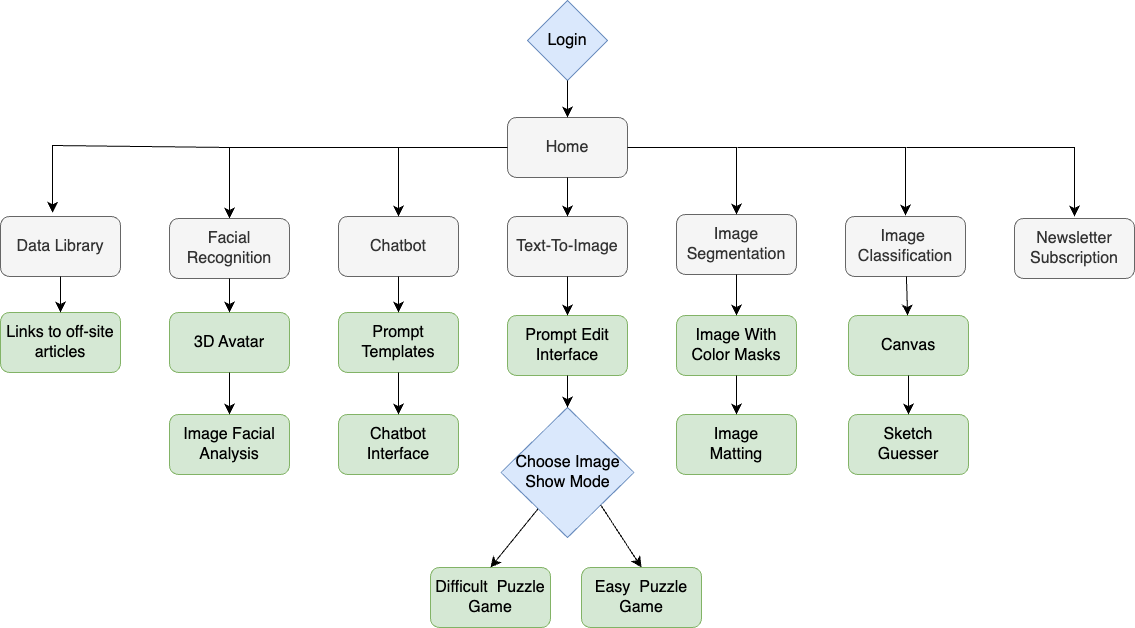

The diagram above was exported from draw.io. Its source (the exported page's mxGraphModel, read from the mxfile embedded in the PNG):
<mxGraphModel dx="2314" dy="2250" grid="0" gridSize="10" guides="1" tooltips="1" connect="1" arrows="1" fold="1" page="0" pageScale="1" pageWidth="827" pageHeight="1169" math="0" shadow="0">
  <root>
    <mxCell id="0" />
    <mxCell id="1" parent="0" />
    <mxCell id="dclKhJ9t0Ln9i90utj0i-38" value="" style="group" vertex="1" connectable="0" parent="1">
      <mxGeometry x="-286" y="-1006" width="1134" height="627" as="geometry" />
    </mxCell>
    <mxCell id="CRIWNW-dhjvSsFPERfvr-1" value="Login" style="rhombus;whiteSpace=wrap;html=1;fontSize=16;fillColor=#dae8fc;strokeColor=#6c8ebf;rounded=0;" parent="dclKhJ9t0Ln9i90utj0i-38" vertex="1">
      <mxGeometry x="527" width="80" height="80" as="geometry" />
    </mxCell>
    <mxCell id="dclKhJ9t0Ln9i90utj0i-14" style="edgeStyle=none;rounded=0;orthogonalLoop=1;jettySize=auto;html=1;entryX=0.5;entryY=0;entryDx=0;entryDy=0;fontSize=12;startSize=8;endSize=8;" edge="1" parent="dclKhJ9t0Ln9i90utj0i-38" target="CRIWNW-dhjvSsFPERfvr-3">
      <mxGeometry relative="1" as="geometry">
        <mxPoint x="402" y="147" as="sourcePoint" />
        <Array as="points">
          <mxPoint x="229" y="147" />
        </Array>
      </mxGeometry>
    </mxCell>
    <mxCell id="dclKhJ9t0Ln9i90utj0i-17" style="edgeStyle=none;rounded=0;orthogonalLoop=1;jettySize=auto;html=1;entryX=0.5;entryY=0;entryDx=0;entryDy=0;fontSize=12;startSize=8;endSize=8;" edge="1" parent="dclKhJ9t0Ln9i90utj0i-38">
      <mxGeometry relative="1" as="geometry">
        <mxPoint x="737" y="147" as="sourcePoint" />
        <mxPoint x="905" y="215" as="targetPoint" />
        <Array as="points">
          <mxPoint x="905" y="147" />
        </Array>
      </mxGeometry>
    </mxCell>
    <mxCell id="dclKhJ9t0Ln9i90utj0i-18" style="edgeStyle=none;rounded=0;orthogonalLoop=1;jettySize=auto;html=1;entryX=0.5;entryY=0;entryDx=0;entryDy=0;fontSize=12;startSize=8;endSize=8;" edge="1" parent="dclKhJ9t0Ln9i90utj0i-38">
      <mxGeometry relative="1" as="geometry">
        <mxPoint x="906" y="147" as="sourcePoint" />
        <mxPoint x="1074" y="216" as="targetPoint" />
        <Array as="points">
          <mxPoint x="1074" y="147" />
        </Array>
      </mxGeometry>
    </mxCell>
    <mxCell id="dclKhJ9t0Ln9i90utj0i-19" style="edgeStyle=none;rounded=0;orthogonalLoop=1;jettySize=auto;html=1;entryX=0.433;entryY=-0.062;entryDx=0;entryDy=0;entryPerimeter=0;fontSize=12;startSize=8;endSize=8;" edge="1" parent="dclKhJ9t0Ln9i90utj0i-38" target="CRIWNW-dhjvSsFPERfvr-27">
      <mxGeometry relative="1" as="geometry">
        <mxPoint x="229" y="147" as="sourcePoint" />
        <Array as="points">
          <mxPoint x="52" y="145" />
        </Array>
      </mxGeometry>
    </mxCell>
    <mxCell id="CRIWNW-dhjvSsFPERfvr-2" value="Home" style="rounded=1;whiteSpace=wrap;html=1;fontSize=16;fillColor=#f5f5f5;fontColor=#333333;strokeColor=#666666;" parent="dclKhJ9t0Ln9i90utj0i-38" vertex="1">
      <mxGeometry x="507" y="117" width="120" height="60" as="geometry" />
    </mxCell>
    <mxCell id="dclKhJ9t0Ln9i90utj0i-4" value="" style="edgeStyle=none;curved=1;rounded=0;orthogonalLoop=1;jettySize=auto;html=1;fontSize=12;startSize=8;endSize=8;" edge="1" parent="dclKhJ9t0Ln9i90utj0i-38" source="CRIWNW-dhjvSsFPERfvr-1" target="CRIWNW-dhjvSsFPERfvr-2">
      <mxGeometry relative="1" as="geometry" />
    </mxCell>
    <mxCell id="CRIWNW-dhjvSsFPERfvr-3" value="Facial Recognition" style="rounded=1;whiteSpace=wrap;html=1;fontSize=16;fillColor=#f5f5f5;fontColor=#333333;strokeColor=#666666;" parent="dclKhJ9t0Ln9i90utj0i-38" vertex="1">
      <mxGeometry x="169" y="218" width="120" height="60" as="geometry" />
    </mxCell>
    <mxCell id="CRIWNW-dhjvSsFPERfvr-4" value="Chatbot" style="rounded=1;whiteSpace=wrap;html=1;fontSize=16;fillColor=#f5f5f5;fontColor=#333333;strokeColor=#666666;" parent="dclKhJ9t0Ln9i90utj0i-38" vertex="1">
      <mxGeometry x="338" y="216" width="120" height="60" as="geometry" />
    </mxCell>
    <mxCell id="dclKhJ9t0Ln9i90utj0i-12" style="edgeStyle=none;rounded=0;orthogonalLoop=1;jettySize=auto;html=1;exitX=0;exitY=0.5;exitDx=0;exitDy=0;entryX=0.5;entryY=0;entryDx=0;entryDy=0;fontSize=12;startSize=8;endSize=8;" edge="1" parent="dclKhJ9t0Ln9i90utj0i-38" source="CRIWNW-dhjvSsFPERfvr-2" target="CRIWNW-dhjvSsFPERfvr-4">
      <mxGeometry relative="1" as="geometry">
        <Array as="points">
          <mxPoint x="398" y="147" />
        </Array>
      </mxGeometry>
    </mxCell>
    <mxCell id="CRIWNW-dhjvSsFPERfvr-5" value="Text-To-Image" style="rounded=1;whiteSpace=wrap;html=1;fontSize=16;fillColor=#f5f5f5;fontColor=#333333;strokeColor=#666666;" parent="dclKhJ9t0Ln9i90utj0i-38" vertex="1">
      <mxGeometry x="507" y="216" width="120" height="60" as="geometry" />
    </mxCell>
    <mxCell id="dclKhJ9t0Ln9i90utj0i-5" value="" style="edgeStyle=none;curved=1;rounded=0;orthogonalLoop=1;jettySize=auto;html=1;fontSize=12;startSize=8;endSize=8;entryX=0.5;entryY=0;entryDx=0;entryDy=0;" edge="1" parent="dclKhJ9t0Ln9i90utj0i-38" source="CRIWNW-dhjvSsFPERfvr-2" target="CRIWNW-dhjvSsFPERfvr-5">
      <mxGeometry relative="1" as="geometry">
        <Array as="points" />
      </mxGeometry>
    </mxCell>
    <mxCell id="CRIWNW-dhjvSsFPERfvr-6" value="Image Segmentation" style="rounded=1;whiteSpace=wrap;html=1;fontSize=16;fillColor=#f5f5f5;fontColor=#333333;strokeColor=#666666;" parent="dclKhJ9t0Ln9i90utj0i-38" vertex="1">
      <mxGeometry x="676" y="214" width="120" height="60" as="geometry" />
    </mxCell>
    <mxCell id="dclKhJ9t0Ln9i90utj0i-11" style="edgeStyle=none;rounded=0;orthogonalLoop=1;jettySize=auto;html=1;entryX=0.5;entryY=0;entryDx=0;entryDy=0;fontSize=12;startSize=8;endSize=8;" edge="1" parent="dclKhJ9t0Ln9i90utj0i-38" source="CRIWNW-dhjvSsFPERfvr-2" target="CRIWNW-dhjvSsFPERfvr-6">
      <mxGeometry relative="1" as="geometry">
        <Array as="points">
          <mxPoint x="736" y="147" />
        </Array>
      </mxGeometry>
    </mxCell>
    <mxCell id="CRIWNW-dhjvSsFPERfvr-7" value="Image&amp;nbsp;&lt;br&gt;Classification" style="rounded=1;whiteSpace=wrap;html=1;fontSize=16;fillColor=#f5f5f5;fontColor=#333333;strokeColor=#666666;" parent="dclKhJ9t0Ln9i90utj0i-38" vertex="1">
      <mxGeometry x="845" y="216" width="120" height="60" as="geometry" />
    </mxCell>
    <mxCell id="CRIWNW-dhjvSsFPERfvr-9" value="3D Avatar" style="rounded=1;whiteSpace=wrap;html=1;fontSize=16;fillColor=#d5e8d4;strokeColor=#82b366;" parent="dclKhJ9t0Ln9i90utj0i-38" vertex="1">
      <mxGeometry x="169" y="312" width="120" height="60" as="geometry" />
    </mxCell>
    <mxCell id="dclKhJ9t0Ln9i90utj0i-22" value="" style="edgeStyle=none;curved=1;rounded=0;orthogonalLoop=1;jettySize=auto;html=1;fontSize=12;startSize=8;endSize=8;" edge="1" parent="dclKhJ9t0Ln9i90utj0i-38" source="CRIWNW-dhjvSsFPERfvr-3" target="CRIWNW-dhjvSsFPERfvr-9">
      <mxGeometry relative="1" as="geometry" />
    </mxCell>
    <mxCell id="CRIWNW-dhjvSsFPERfvr-10" value="Image Facial Analysis" style="rounded=1;whiteSpace=wrap;html=1;fontSize=16;fillColor=#d5e8d4;strokeColor=#82b366;" parent="dclKhJ9t0Ln9i90utj0i-38" vertex="1">
      <mxGeometry x="169" y="414" width="120" height="60" as="geometry" />
    </mxCell>
    <mxCell id="dclKhJ9t0Ln9i90utj0i-23" value="" style="edgeStyle=none;curved=1;rounded=0;orthogonalLoop=1;jettySize=auto;html=1;fontSize=12;startSize=8;endSize=8;" edge="1" parent="dclKhJ9t0Ln9i90utj0i-38" source="CRIWNW-dhjvSsFPERfvr-9" target="CRIWNW-dhjvSsFPERfvr-10">
      <mxGeometry relative="1" as="geometry" />
    </mxCell>
    <mxCell id="CRIWNW-dhjvSsFPERfvr-12" value="&lt;p style=&quot;line-height: 120%;&quot;&gt;&lt;font style=&quot;font-size: 16px;&quot;&gt;Prompt Templates&lt;/font&gt;&lt;br&gt;&lt;/p&gt;" style="rounded=1;whiteSpace=wrap;html=1;fontSize=16;fillColor=#d5e8d4;strokeColor=#82b366;" parent="dclKhJ9t0Ln9i90utj0i-38" vertex="1">
      <mxGeometry x="338" y="312" width="120" height="60" as="geometry" />
    </mxCell>
    <mxCell id="dclKhJ9t0Ln9i90utj0i-26" value="" style="edgeStyle=none;curved=1;rounded=0;orthogonalLoop=1;jettySize=auto;html=1;fontSize=12;startSize=8;endSize=8;" edge="1" parent="dclKhJ9t0Ln9i90utj0i-38" source="CRIWNW-dhjvSsFPERfvr-4" target="CRIWNW-dhjvSsFPERfvr-12">
      <mxGeometry relative="1" as="geometry" />
    </mxCell>
    <mxCell id="CRIWNW-dhjvSsFPERfvr-16" value="Difficult&amp;nbsp; Puzzle Game" style="rounded=1;whiteSpace=wrap;html=1;fontSize=16;fillColor=#d5e8d4;strokeColor=#82b366;" parent="dclKhJ9t0Ln9i90utj0i-38" vertex="1">
      <mxGeometry x="430" y="567" width="120" height="60" as="geometry" />
    </mxCell>
    <mxCell id="CRIWNW-dhjvSsFPERfvr-17" value="&lt;font style=&quot;font-size: 16px;&quot;&gt;Image With Color Masks&lt;/font&gt;" style="rounded=1;whiteSpace=wrap;html=1;fontSize=16;fillColor=#d5e8d4;strokeColor=#82b366;" parent="dclKhJ9t0Ln9i90utj0i-38" vertex="1">
      <mxGeometry x="676" y="315" width="120" height="60" as="geometry" />
    </mxCell>
    <mxCell id="dclKhJ9t0Ln9i90utj0i-34" value="" style="edgeStyle=none;curved=1;rounded=0;orthogonalLoop=1;jettySize=auto;html=1;fontSize=12;startSize=8;endSize=8;" edge="1" parent="dclKhJ9t0Ln9i90utj0i-38" source="CRIWNW-dhjvSsFPERfvr-6" target="CRIWNW-dhjvSsFPERfvr-17">
      <mxGeometry relative="1" as="geometry" />
    </mxCell>
    <mxCell id="CRIWNW-dhjvSsFPERfvr-18" value="Image &lt;br&gt;Matting" style="rounded=1;whiteSpace=wrap;html=1;fontSize=16;fillColor=#d5e8d4;strokeColor=#82b366;" parent="dclKhJ9t0Ln9i90utj0i-38" vertex="1">
      <mxGeometry x="676" y="414" width="120" height="60" as="geometry" />
    </mxCell>
    <mxCell id="dclKhJ9t0Ln9i90utj0i-35" value="" style="edgeStyle=none;curved=1;rounded=0;orthogonalLoop=1;jettySize=auto;html=1;fontSize=12;startSize=8;endSize=8;" edge="1" parent="dclKhJ9t0Ln9i90utj0i-38" source="CRIWNW-dhjvSsFPERfvr-17" target="CRIWNW-dhjvSsFPERfvr-18">
      <mxGeometry relative="1" as="geometry" />
    </mxCell>
    <mxCell id="CRIWNW-dhjvSsFPERfvr-19" value="&lt;p style=&quot;line-height: 120%;&quot;&gt;&lt;font style=&quot;font-size: 16px;&quot;&gt;Chatbot Interface&lt;/font&gt;&lt;br&gt;&lt;/p&gt;" style="rounded=1;whiteSpace=wrap;html=1;fontSize=16;fillColor=#d5e8d4;strokeColor=#82b366;" parent="dclKhJ9t0Ln9i90utj0i-38" vertex="1">
      <mxGeometry x="338" y="414" width="120" height="60" as="geometry" />
    </mxCell>
    <mxCell id="dclKhJ9t0Ln9i90utj0i-24" value="" style="edgeStyle=none;curved=1;rounded=0;orthogonalLoop=1;jettySize=auto;html=1;fontSize=12;startSize=8;endSize=8;" edge="1" parent="dclKhJ9t0Ln9i90utj0i-38" source="CRIWNW-dhjvSsFPERfvr-12" target="CRIWNW-dhjvSsFPERfvr-19">
      <mxGeometry relative="1" as="geometry" />
    </mxCell>
    <mxCell id="CRIWNW-dhjvSsFPERfvr-20" value="Canvas" style="rounded=1;whiteSpace=wrap;html=1;fontSize=16;fillColor=#d5e8d4;strokeColor=#82b366;" parent="dclKhJ9t0Ln9i90utj0i-38" vertex="1">
      <mxGeometry x="848" y="315" width="120" height="60" as="geometry" />
    </mxCell>
    <mxCell id="dclKhJ9t0Ln9i90utj0i-37" value="" style="edgeStyle=none;curved=1;rounded=0;orthogonalLoop=1;jettySize=auto;html=1;fontSize=12;startSize=8;endSize=8;" edge="1" parent="dclKhJ9t0Ln9i90utj0i-38" source="CRIWNW-dhjvSsFPERfvr-7" target="CRIWNW-dhjvSsFPERfvr-20">
      <mxGeometry relative="1" as="geometry" />
    </mxCell>
    <mxCell id="CRIWNW-dhjvSsFPERfvr-21" value="Newsletter Subscription" style="rounded=1;whiteSpace=wrap;html=1;fontSize=16;fillColor=#f5f5f5;fontColor=#333333;strokeColor=#666666;" parent="dclKhJ9t0Ln9i90utj0i-38" vertex="1">
      <mxGeometry x="1014" y="218" width="120" height="60" as="geometry" />
    </mxCell>
    <mxCell id="CRIWNW-dhjvSsFPERfvr-22" value="Sketch &lt;br&gt;Guesser" style="rounded=1;whiteSpace=wrap;html=1;fontSize=16;fillColor=#d5e8d4;strokeColor=#82b366;" parent="dclKhJ9t0Ln9i90utj0i-38" vertex="1">
      <mxGeometry x="848" y="414" width="120" height="60" as="geometry" />
    </mxCell>
    <mxCell id="dclKhJ9t0Ln9i90utj0i-36" value="" style="edgeStyle=none;curved=1;rounded=0;orthogonalLoop=1;jettySize=auto;html=1;fontSize=12;startSize=8;endSize=8;" edge="1" parent="dclKhJ9t0Ln9i90utj0i-38" source="CRIWNW-dhjvSsFPERfvr-20" target="CRIWNW-dhjvSsFPERfvr-22">
      <mxGeometry relative="1" as="geometry" />
    </mxCell>
    <mxCell id="CRIWNW-dhjvSsFPERfvr-24" value="&lt;font style=&quot;font-size: 16px;&quot;&gt;Prompt Edit Interface&lt;/font&gt;" style="rounded=1;whiteSpace=wrap;html=1;fontSize=16;fillColor=#d5e8d4;strokeColor=#82b366;" parent="dclKhJ9t0Ln9i90utj0i-38" vertex="1">
      <mxGeometry x="507" y="315" width="120" height="60" as="geometry" />
    </mxCell>
    <mxCell id="dclKhJ9t0Ln9i90utj0i-29" value="" style="edgeStyle=none;curved=1;rounded=0;orthogonalLoop=1;jettySize=auto;html=1;fontSize=12;startSize=8;endSize=8;" edge="1" parent="dclKhJ9t0Ln9i90utj0i-38" source="CRIWNW-dhjvSsFPERfvr-5" target="CRIWNW-dhjvSsFPERfvr-24">
      <mxGeometry relative="1" as="geometry" />
    </mxCell>
    <mxCell id="dclKhJ9t0Ln9i90utj0i-31" style="edgeStyle=none;curved=1;rounded=0;orthogonalLoop=1;jettySize=auto;html=1;entryX=0.5;entryY=0;entryDx=0;entryDy=0;fontSize=12;startSize=8;endSize=8;" edge="1" parent="dclKhJ9t0Ln9i90utj0i-38" source="CRIWNW-dhjvSsFPERfvr-25" target="CRIWNW-dhjvSsFPERfvr-16">
      <mxGeometry relative="1" as="geometry" />
    </mxCell>
    <mxCell id="CRIWNW-dhjvSsFPERfvr-25" value="Choose Image Show Mode" style="rhombus;whiteSpace=wrap;html=1;fontSize=16;fillColor=#dae8fc;strokeColor=#6c8ebf;rounded=0;" parent="dclKhJ9t0Ln9i90utj0i-38" vertex="1">
      <mxGeometry x="500.5" y="407" width="133" height="130" as="geometry" />
    </mxCell>
    <mxCell id="dclKhJ9t0Ln9i90utj0i-30" value="" style="edgeStyle=none;curved=1;rounded=0;orthogonalLoop=1;jettySize=auto;html=1;fontSize=12;startSize=8;endSize=8;" edge="1" parent="dclKhJ9t0Ln9i90utj0i-38" source="CRIWNW-dhjvSsFPERfvr-24" target="CRIWNW-dhjvSsFPERfvr-25">
      <mxGeometry relative="1" as="geometry" />
    </mxCell>
    <mxCell id="CRIWNW-dhjvSsFPERfvr-26" value="Easy&amp;nbsp; Puzzle Game" style="rounded=1;whiteSpace=wrap;html=1;fontSize=16;fillColor=#d5e8d4;strokeColor=#82b366;" parent="dclKhJ9t0Ln9i90utj0i-38" vertex="1">
      <mxGeometry x="581" y="567" width="120" height="60" as="geometry" />
    </mxCell>
    <mxCell id="dclKhJ9t0Ln9i90utj0i-32" style="edgeStyle=none;curved=1;rounded=0;orthogonalLoop=1;jettySize=auto;html=1;exitX=1;exitY=1;exitDx=0;exitDy=0;entryX=0.5;entryY=0;entryDx=0;entryDy=0;fontSize=12;startSize=8;endSize=8;" edge="1" parent="dclKhJ9t0Ln9i90utj0i-38" source="CRIWNW-dhjvSsFPERfvr-25" target="CRIWNW-dhjvSsFPERfvr-26">
      <mxGeometry relative="1" as="geometry" />
    </mxCell>
    <mxCell id="CRIWNW-dhjvSsFPERfvr-27" value="Data Library" style="rounded=1;whiteSpace=wrap;html=1;fontSize=16;fillColor=#f5f5f5;fontColor=#333333;strokeColor=#666666;" parent="dclKhJ9t0Ln9i90utj0i-38" vertex="1">
      <mxGeometry y="216" width="120" height="60" as="geometry" />
    </mxCell>
    <mxCell id="CRIWNW-dhjvSsFPERfvr-28" value="Links to off-site articles" style="rounded=1;whiteSpace=wrap;html=1;fontSize=16;fillColor=#d5e8d4;strokeColor=#82b366;" parent="dclKhJ9t0Ln9i90utj0i-38" vertex="1">
      <mxGeometry y="312" width="120" height="60" as="geometry" />
    </mxCell>
    <mxCell id="dclKhJ9t0Ln9i90utj0i-20" value="" style="edgeStyle=none;curved=1;rounded=0;orthogonalLoop=1;jettySize=auto;html=1;fontSize=12;startSize=8;endSize=8;" edge="1" parent="dclKhJ9t0Ln9i90utj0i-38" source="CRIWNW-dhjvSsFPERfvr-27" target="CRIWNW-dhjvSsFPERfvr-28">
      <mxGeometry relative="1" as="geometry" />
    </mxCell>
  </root>
</mxGraphModel>